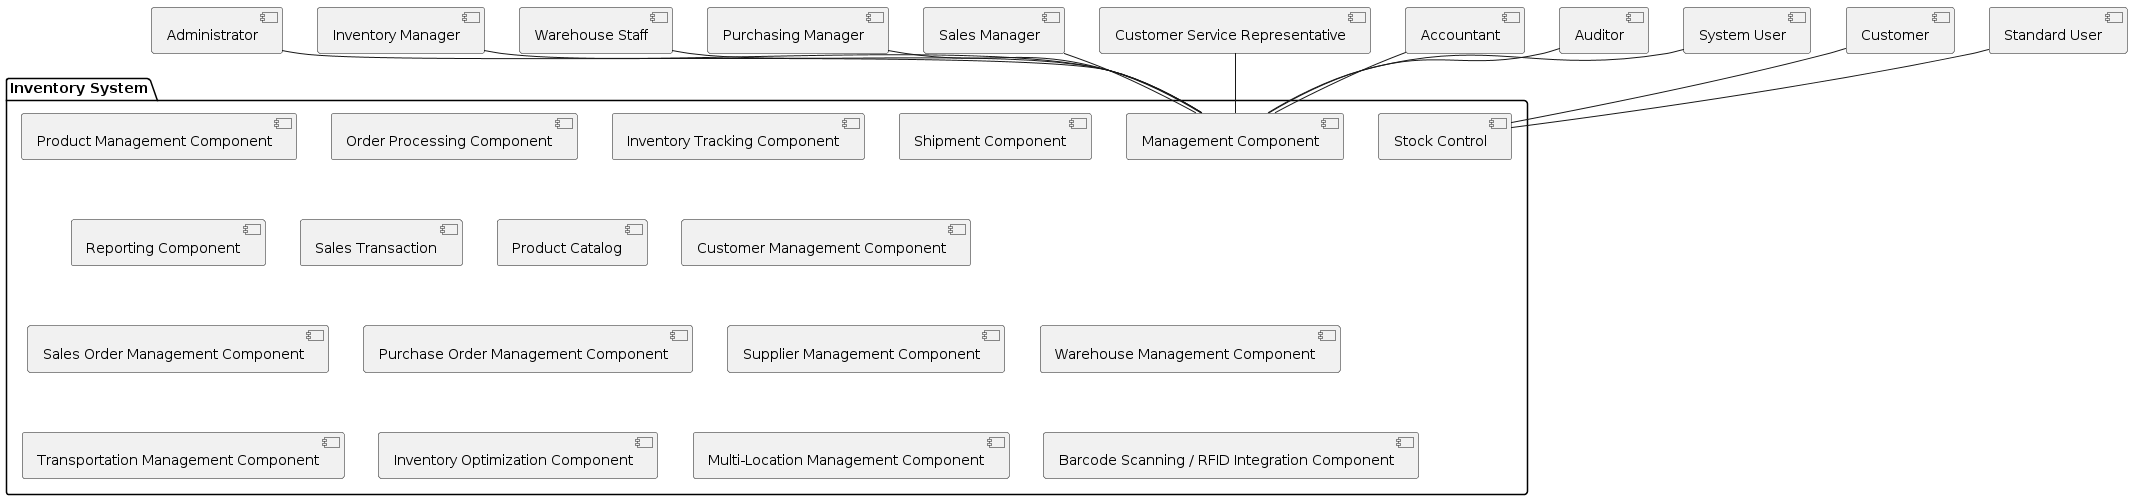

The diagram above was rendered by PlantUML. Its source (embedded in the PNG):
@startuml
package "Inventory System" {
    [Management Component] as MC
    [Product Management Component] as PMC
    [Order Processing Component] as OPC
    [Inventory Tracking Component] as ITC
    [Shipment Component] as ShC
    [Reporting Component] as RC
    [Sales Transaction] as ST
    [Product Catalog] as PC
    [Stock Control] as StoC
    [Customer Management Component] as CMC
    [Sales Order Management Component] as SOMC
    [Purchase Order Management Component] as PoMC
    [Supplier Management Component] as SuMC
    [Warehouse Management Component] as WMC
    [Transportation Management Component] as TMC
    [Inventory Optimization Component] as IOC
    [Multi-Location Management Component] as MLMC
    [Barcode Scanning / RFID Integration Component] as BSRIC
}

[Administrator] -- MC
[Inventory Manager] -- MC
[Warehouse Staff] -- MC
[Purchasing Manager] -- MC
[Sales Manager] -- MC
[Customer Service Representative] -- MC
[Accountant] -- MC
[Auditor] -- MC
[System User] -- MC
[Customer] -- StoC
[Standard User] -- StoC
@enduml